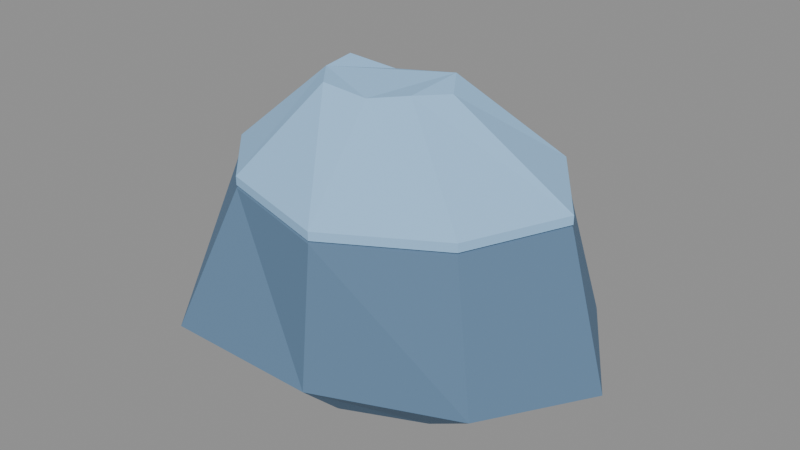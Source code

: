 # Source: rock_round.blend  (saved by Blender 5.2.44; exported with 4.5.12 LTS)
import bpy
from mathutils import Matrix  # noqa: F401  (used for matrix-valued properties, if any)

bpy.ops.wm.read_factory_settings(use_empty=True)
scene = bpy.context.scene
scene.name = 'Scene'

# ---- collections
col_collisionguides_not_exported = bpy.data.collections.new('CollisionGuides_NOT_EXPORTED'); scene.collection.children.link(col_collisionguides_not_exported)

# ---- materials (node trees are filled in below, after node groups)
mat_env_snow = bpy.data.materials.new('env_snow')
mat_env_snow.diffuse_color = (0.3278, 0.5776, 0.8632, 1.0)
mat_env_stone = bpy.data.materials.new('env_stone')
mat_env_stone.diffuse_color = (0.117, 0.2122, 0.3372, 1.0)

# ---- material node trees
mat_env_snow.use_nodes = True; mat_env_snow.node_tree.nodes.clear()
_N = mat_env_snow.node_tree.nodes; _L = mat_env_snow.node_tree.links
n0 = _N.new('ShaderNodeBsdfPrincipled'); n0.name = 'Principled BSDF'; n0.location = (-200, 100)
n0.inputs[0].default_value = (0.3278, 0.5776, 0.8632, 1.0)
n0.inputs[2].default_value = 0.9
n0.inputs[10].default_value = 0.005
n1 = _N.new('ShaderNodeOutputMaterial'); n1.name = 'Material Output'; n1.location = (200, 100)
_L.new(n0.outputs[0], n1.inputs[0])
n1.is_active_output = True
mat_env_stone.use_nodes = True; mat_env_stone.node_tree.nodes.clear()
_N = mat_env_stone.node_tree.nodes; _L = mat_env_stone.node_tree.links
n0 = _N.new('ShaderNodeBsdfPrincipled'); n0.name = 'Principled BSDF'; n0.location = (-200, 100)
n0.inputs[0].default_value = (0.117, 0.2122, 0.3372, 1.0)
n0.inputs[2].default_value = 0.9
n0.inputs[10].default_value = 0.005
n1 = _N.new('ShaderNodeOutputMaterial'); n1.name = 'Material Output'; n1.location = (200, 100)
_L.new(n0.outputs[0], n1.inputs[0])
n1.is_active_output = True

# ---- meshes
me_facetedrock = bpy.data.meshes.new('FacetedRock')
me_facetedrock.from_pydata([(0.7112, 0.0, -0.2474), (0.5024, -0.3299, -0.2287), (0.1261, -0.5595, -0.1858), (-0.3748, -0.508, -0.2415), (-0.6373, -0.1815, -0.2469), (-0.6083, 0.1733, -0.202), (-0.3091, 0.4189, -0.231), (0.1238, 0.5493, -0.1983), (0.4961, 0.3258, -0.1941), (1.228, 0.0, 0.08836), (0.9402, -0.6174, 0.1537), (0.1927, -0.8552, 0.1024), (-0.6328, -0.8578, 0.1196), (-0.9838, -0.2802, 0.09689), (-1.163, 0.3314, 0.1448), (-0.6139, 0.8321, 0.1567), (0.2013, 0.8934, 0.1797), (0.8574, 0.563, 0.1399), (1.011, 0.0, 0.8617), (0.7799, -0.5121, 0.8578), (0.1711, -0.7595, 0.8076), (-0.4433, -0.6009, 0.8306), (-0.8042, -0.2291, 0.8252), (-0.8083, 0.2303, 0.8295), (-0.4856, 0.6582, 0.8377), (0.1591, 0.706, 0.823), (0.6853, 0.4501, 0.8918), (0.3562, 0.0, 1.252), (0.2452, -0.161, 1.264), (0.05547, -0.2462, 1.231), (-0.1911, -0.259, 1.255), (-0.3283, -0.0935, 1.259), (-0.3486, 0.09931, 1.268), (-0.1622, 0.2199, 1.198), (0.05748, 0.2551, 1.22), (0.2475, 0.1625, 1.284), (1.011, 0.0, 0.9217), (0.7799, -0.5121, 0.9178), (0.1711, -0.7595, 0.8676), (-0.4433, -0.6009, 0.8906), (-0.8042, -0.2291, 0.8852), (-0.8083, 0.2303, 0.8895), (-0.4856, 0.6582, 0.8977), (0.1591, 0.706, 0.883), (0.6853, 0.4501, 0.9518), (0.3562, 0.0, 1.312), (0.2452, -0.161, 1.324), (0.05547, -0.2462, 1.291), (-0.1911, -0.259, 1.315), (-0.3283, -0.0935, 1.319), (-0.3486, 0.09931, 1.328), (-0.1622, 0.2199, 1.258), (0.05748, 0.2551, 1.28), (0.2475, 0.1625, 1.344), (1.011, 0.0, 0.8767), (0.7799, -0.5121, 0.8728), (0.1711, -0.7595, 0.8226), (-0.4433, -0.6009, 0.8456), (-0.8042, -0.2291, 0.8402), (-0.8083, 0.2303, 0.8445), (-0.4856, 0.6582, 0.8527), (0.1591, 0.706, 0.838), (0.6853, 0.4501, 0.9068), (0.3562, 0.0, 1.267), (0.2452, -0.161, 1.279), (0.05547, -0.2462, 1.246), (-0.1911, -0.259, 1.27), (-0.3283, -0.0935, 1.274), (-0.3486, 0.09931, 1.283), (-0.1622, 0.2199, 1.213), (0.05748, 0.2551, 1.235), (0.2475, 0.1625, 1.299)], [], [(0, 9, 10, 1), (1, 10, 11, 2), (2, 11, 12, 3), (3, 12, 13, 4), (4, 13, 14, 5), (5, 14, 15, 6), (6, 15, 16, 7), (7, 16, 17, 8), (8, 17, 9, 0), (9, 18, 19, 10), (10, 19, 20, 11), (11, 20, 21, 12), (12, 21, 22, 13), (13, 22, 23, 14), (14, 23, 24, 15), (15, 24, 25, 16), (16, 25, 26, 17), (17, 26, 18, 9), (18, 27, 28, 19), (19, 28, 29, 20), (20, 29, 30, 21), (21, 30, 31, 22), (22, 31, 32, 23), (23, 32, 33, 24), (24, 33, 34, 25), (25, 34, 35, 26), (26, 35, 27, 18), (8, 0, 1, 2, 3, 4, 5, 6, 7), (27, 35, 34, 33, 32, 31, 30, 29, 28), (36, 45, 46, 37), (54, 55, 64, 63), (36, 37, 55, 54), (37, 46, 47, 38), (55, 56, 65, 64), (37, 38, 56, 55), (38, 47, 48, 39), (56, 57, 66, 65), (38, 39, 57, 56), (39, 48, 49, 40), (57, 58, 67, 66), (39, 40, 58, 57), (40, 49, 50, 41), (58, 59, 68, 67), (40, 41, 59, 58), (41, 50, 51, 42), (59, 60, 69, 68), (41, 42, 60, 59), (42, 51, 52, 43), (60, 61, 70, 69), (42, 43, 61, 60), (43, 52, 53, 44), (61, 62, 71, 70), (43, 44, 62, 61), (44, 53, 45, 36), (62, 54, 63, 71), (44, 36, 54, 62), (45, 53, 52, 51, 50, 49, 48, 47, 46), (71, 63, 64, 65, 66, 67, 68, 69, 70)])
me_facetedrock.polygons.foreach_set('material_index', [1, 1, 1, 1, 1, 1, 1, 1, 1, 1, 1, 1, 1, 1, 1, 1, 1, 1, 1, 1, 1, 1, 1, 1, 1, 1, 1, 1, 1, 0, 0, 0, 0, 0, 0, 0, 0, 0, 0, 0, 0, 0, 0, 0, 0, 0, 0, 0, 0, 0, 0, 0, 0, 0, 0, 0, 0, 0])
me_facetedrock.materials.append(mat_env_snow)
me_facetedrock.materials.append(mat_env_stone)
me_facetedrock.update()
me_convexguide = bpy.data.meshes.new('ConvexGuide')
me_convexguide.from_pydata([(0.7112, 0.0, -0.2474), (0.5024, -0.3299, -0.2287), (0.1261, -0.5595, -0.1858), (-0.3748, -0.508, -0.2415), (-0.6373, -0.1815, -0.2469), (-0.6083, 0.1733, -0.202), (-0.3091, 0.4189, -0.231), (0.1238, 0.5493, -0.1983), (0.4961, 0.3258, -0.1941), (1.228, 0.0, 0.08836), (0.9402, -0.6174, 0.1537), (0.1927, -0.8552, 0.1024), (-0.6328, -0.8578, 0.1196), (-0.9838, -0.2802, 0.09689), (-1.163, 0.3314, 0.1448), (-0.6139, 0.8321, 0.1567), (0.2013, 0.8934, 0.1797), (0.8574, 0.563, 0.1399), (1.011, 0.0, 0.8617), (0.7799, -0.5121, 0.8578), (0.1711, -0.7595, 0.8076), (-0.4433, -0.6009, 0.8306), (-0.8042, -0.2291, 0.8252), (-0.8083, 0.2303, 0.8295), (-0.4856, 0.6582, 0.8377), (0.1591, 0.706, 0.823), (0.6853, 0.4501, 0.8918), (0.3562, 0.0, 1.252), (0.2452, -0.161, 1.264), (0.05547, -0.2462, 1.231), (-0.1911, -0.259, 1.255), (-0.3283, -0.0935, 1.259), (-0.3486, 0.09931, 1.268), (-0.1622, 0.2199, 1.198), (0.05748, 0.2551, 1.22), (0.2475, 0.1625, 1.284)], [], [])
me_convexguide.update()

# ---- objects
ob_near = bpy.data.objects.new('Near', me_facetedrock)
ob_rock_round = bpy.data.objects.new('rock_round', None)
ob_collision_00_rockhull = bpy.data.objects.new('Collision_00_RockHull', me_convexguide)

# ---- transforms, parenting, visibility, modifiers, constraints
ob_near.parent = ob_rock_round
ob_near.location = (0.0, 0.0, 0.0)
ob_rock_round.location = (0.0, 0.0, 0.0)
ob_collision_00_rockhull.location = (0.0, 0.0, 0.0)
ob_collision_00_rockhull.hide_render = True
ob_collision_00_rockhull.display_type = 'WIRE'

# ---- collection membership
scene.collection.objects.link(ob_near)
scene.collection.objects.link(ob_rock_round)
col_collisionguides_not_exported.objects.link(ob_collision_00_rockhull)

# ---- scene / render settings (as saved in the file)
scene.frame_start = 1; scene.frame_end = 250; scene.frame_set(1)
scene.render.engine = 'BLENDER_EEVEE_NEXT'
scene.render.bake_bias = 0.0
scene.render.bake_samples = 0
scene.render.compositor_device = 'GPU'
scene.eevee.use_volume_custom_range = False
scene.eevee.fast_gi_thickness_near = 0.1
scene.eevee.fast_gi_thickness_far = 0.0
scene.eevee.ray_tracing_options.screen_trace_thickness = 0.1
bpy.context.view_layer.update()

# ---- added for rendering (the .blend has no active camera and no usable light): camera, sun + grey world if the file has none
cam_auto = bpy.data.cameras.new('AutoCamera')
cam_auto.lens = 50.0
cam_auto.sensor_width = 36.0
cam_auto.clip_end = 1000.0
ob_auto_camera = bpy.data.objects.new('AutoCamera', cam_auto)
scene.collection.objects.link(ob_auto_camera)
ob_auto_camera.location = (3.14522, -3.71746, 3.0384)
ob_auto_camera.rotation_euler = (1.09748, -7.21219e-08, 0.694738)
scene.camera = ob_auto_camera
light_auto_sun = bpy.data.lights.new('AutoSun', 'SUN')
light_auto_sun.energy = 3.0
light_auto_sun.angle = 0.0523599
ob_auto_sun = bpy.data.objects.new('AutoSun', light_auto_sun)
scene.collection.objects.link(ob_auto_sun)
ob_auto_sun.rotation_euler = (0.872665, 0.174533, 0.523599)
if scene.world is None:
    world_auto = bpy.data.worlds.new('AutoWorld')
    world_auto.color = (0.3, 0.3, 0.3)
    scene.world = world_auto
bpy.context.view_layer.update()
